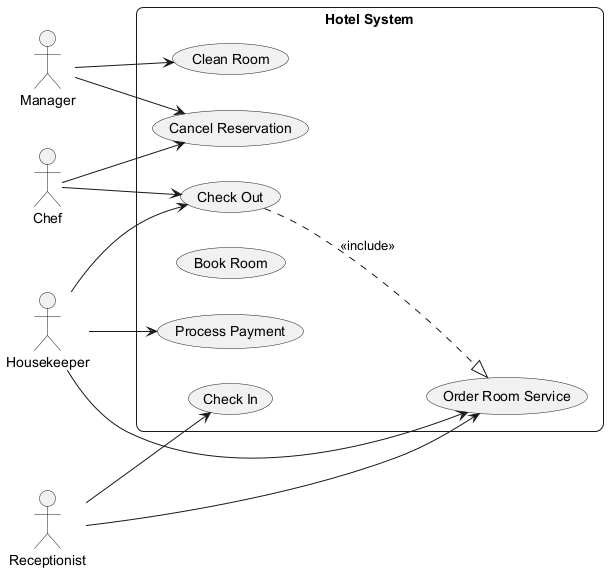

The diagram above was rendered by PlantUML. Its source (embedded in the PNG):
@startuml
skinparam backgroundColor #FFFFFF
skinparam roundCorner 15
left to right direction
actor "Manager" as M
actor "Housekeeper" as H
actor "Receptionist" as R
actor "Chef" as C
rectangle "Hotel System" {
  usecase "Order Room Service" as UC_OrderRoomService
  usecase "Clean Room" as UC_CleanRoom
  usecase "Process Payment" as UC_ProcessPayment
  usecase "Cancel Reservation" as UC_CancelReservation
  usecase "Book Room" as UC_BookRoom
  usecase "Check In" as UC_CheckIn
  usecase "Check Out" as UC_CheckOut
}
M --> UC_CancelReservation
M --> UC_CleanRoom
H --> UC_CheckOut
H --> UC_OrderRoomService
H --> UC_ProcessPayment
R --> UC_OrderRoomService
R --> UC_CheckIn
C --> UC_CheckOut
C --> UC_CancelReservation
UC_CheckOut ..|> UC_OrderRoomService : <<include>>
@enduml